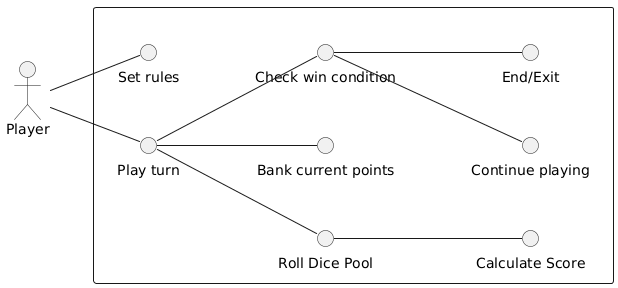

The diagram above was rendered by PlantUML. Its source (embedded in the PNG):
@startuml
left to right direction
skinparam packageStyle rectangle
actor Player

rectangle  {

  () "Play turn"      as UC_1
  () "Set rules"      as UC_Create 
  () "Roll Dice Pool"      as UC_pool
  () "Calculate Score"      as UC_Calc  
  () "Bank current points"      as UC_bank
  () "Check win condition"      as UC_condition
  () "Continue playing"      as UC_continue
  () "End/Exit"      as UC_end
  Player -- UC_Create
  Player -- UC_1
  UC_1 -- UC_pool
  UC_pool -- UC_Calc
  UC_1 -- UC_bank
  UC_1 -- UC_condition
  UC_condition -- UC_continue
  UC_condition -- UC_end
 }
@enduml